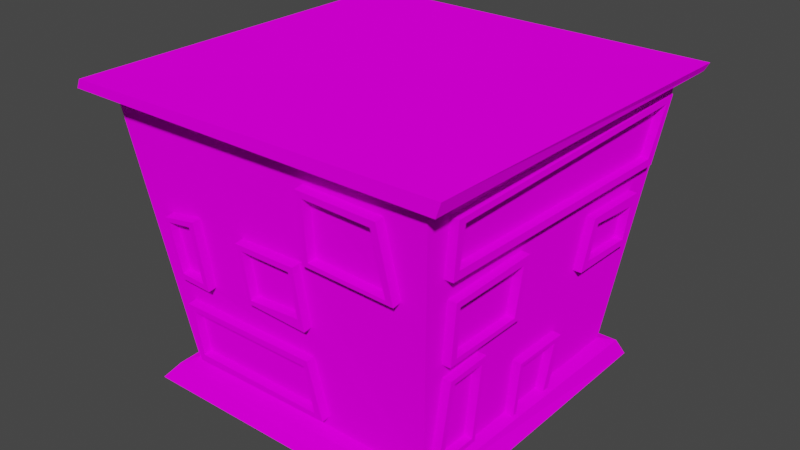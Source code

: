 # Source: Apartment.blend  (saved by Blender 2.82.7; exported with 4.5.12 LTS)
import bpy
from mathutils import Matrix  # noqa: F401  (used for matrix-valued properties, if any)

bpy.ops.wm.read_factory_settings(use_empty=True)
scene = bpy.context.scene
scene.name = 'Scene'

# ---- collections
col_collection = bpy.data.collections.new('Collection'); scene.collection.children.link(col_collection)

# ---- images (referenced by path relative to the original .blend; pixels are not part of the script)
import os
ASSET_DIR = os.environ.get("B2B_ASSET_DIR", "")  # directory of the original .blend (textures are referenced by path, not embedded)
HERE = os.path.dirname(os.path.abspath(__file__))  # packed textures are extracted next to this script under _unpacked/

def load_image(name, relpath, width, height, colorspace="sRGB"):
    """Load a texture the original file referenced (path relative to the .blend, or extracted next to this script)."""
    p = next((c for c in (os.path.join(HERE, relpath), os.path.join(ASSET_DIR, relpath)) if relpath and os.path.exists(c)), "")
    if p:
        img = bpy.data.images.load(p, check_existing=True)
        img.name = name
    else:  # same state as the original file: an image datablock whose file is absent (Cycles renders it pink)
        img = bpy.data.images.new(name, width, height)
        img.source = "FILE"
        img.filepath = "//" + (relpath or name)
    img.colorspace_settings.name = colorspace
    return img
img_atlas_png = load_image('Atlas.png', 'Atlas.png', 1024, 1024, 'sRGB')

# ---- materials (node trees are filled in below, after node groups)
mat_material = bpy.data.materials.new('Material')
mat_material.alpha_threshold = 0.0
mat_material.use_transparent_shadow = False
mat_material.line_color = (0.0, 0.0, 0.0, 1.0)

# ---- material node trees
mat_material.use_nodes = True; mat_material.node_tree.nodes.clear()
_N = mat_material.node_tree.nodes; _L = mat_material.node_tree.links
n0 = _N.new('ShaderNodeOutputMaterial'); n0.name = 'Material Output'; n0.location = (300, 300)
n1 = _N.new('ShaderNodeBsdfDiffuse'); n1.name = 'Diffuse BSDF'; n1.location = (10, 300)
n1.inputs[1].default_value = 0.4
n2 = _N.new('ShaderNodeTexImage'); n2.name = 'Image Texture'; n2.location = (-280, 275)
n2.image = img_atlas_png
n2.interpolation = 'Closest'
_L.new(n1.outputs[0], n0.inputs[0])
_L.new(n2.outputs[0], n1.inputs[0])
n0.is_active_output = True

# ---- world
world_world = bpy.data.worlds.new('World'); scene.world = world_world
world_world.use_nodes = True; world_world.node_tree.nodes.clear()
_N = world_world.node_tree.nodes; _L = world_world.node_tree.links
n0 = _N.new('ShaderNodeOutputWorld'); n0.name = 'World Output'; n0.location = (300, 300)
n1 = _N.new('ShaderNodeBackground'); n1.name = 'Background'; n1.location = (10, 300)
n1.inputs[0].default_value = (0.05088, 0.05088, 0.05088, 1.0)
_L.new(n1.outputs[0], n0.inputs[0])
n0.is_active_output = True
world_world.color = (0.05088, 0.05088, 0.05088)
world_world.use_sun_shadow = False
world_world.sun_shadow_jitter_overblur = 0.0

# ---- meshes
me_cube_006 = bpy.data.meshes.new('Cube.006')
me_cube_006.from_pydata([(1.899, 0.3613, 0.9912), (1.898, -0.2627, 1.008), (1.819, 1.719, 0.3066), (-1.81, 1.758, 0.2792), (-1.766, -1.716, 0.2528), (1.8, -1.757, 0.2882), (1.811, 0.3348, 0.2993), (1.808, -0.2151, 0.2963), (1.908, 0.4734, 1.053), (2.235, -2.292, 3.745), (1.906, -0.3255, 1.067), (1.812, 0.4354, 0.2998), (2.235, 2.241, 3.745), (1.808, -0.2782, 0.296), (-2.253, 2.113, 3.745), (-2.253, -2.129, 3.745), (2.006, 0.3608, 0.9777), (1.918, 0.3343, 0.2857), (2.005, -0.2633, 0.9944), (1.915, -0.2156, 0.2828), (1.915, -0.2787, 0.2825), (2.015, 0.4729, 1.04), (1.919, 0.4349, 0.2863), (2.012, -0.326, 1.053), (2.211, -1.946, 3.551), (2.124, -1.896, 2.857), (2.114, 1.852, 2.753), (2.217, 1.992, 3.598), (2.201, -1.834, 3.474), (2.137, -1.827, 2.961), (2.127, 1.747, 2.862), (2.206, 1.879, 3.508), (2.089, -1.788, 2.577), (1.987, -1.724, 1.77), (1.992, -0.5521, 1.771), (2.093, -0.5707, 2.595), (2.081, 0.7222, 2.485), (1.998, 0.6601, 1.804), (1.997, 1.616, 1.781), (2.078, 1.659, 2.457), (2.068, 0.8237, 2.382), (2.012, 0.7723, 1.914), (2.007, 1.549, 1.871), (2.06, 1.559, 2.31), (2.079, -1.714, 2.498), (1.997, -1.639, 1.846), (2.0, -0.6539, 1.837), (2.08, -0.656, 2.493), (1.963, -1.676, 1.572), (1.967, -1.088, 1.589), (1.816, -1.026, 0.383), (1.81, -1.668, 0.3623), (1.954, -1.593, 1.498), (1.822, -1.589, 0.4578), (1.824, -1.085, 0.4521), (1.956, -1.15, 1.502), (-0.449, -2.037, 2.469), (-0.4098, -1.944, 1.707), (0.4399, -1.958, 1.685), (0.4295, -2.073, 2.504), (-0.3705, -2.031, 2.401), (-0.3534, -1.954, 1.766), (0.3689, -1.977, 1.831), (0.352, -2.06, 2.423), (0.6455, -2.203, 3.49), (0.5948, -2.09, 2.6), (1.783, -2.106, 2.576), (1.691, -2.241, 3.497), (0.729, -2.194, 3.414), (0.6821, -2.099, 2.661), (1.689, -2.111, 2.628), (1.611, -2.225, 3.41), (-1.585, -1.839, 1.201), (0.3943, -1.893, 1.27), (0.4691, -1.766, 0.4378), (-1.571, -1.735, 0.3672), (-1.508, -1.831, 1.121), (-1.492, -1.751, 0.4798), (0.3578, -1.777, 0.5121), (0.328, -1.877, 1.166), (-1.665, -1.98, 2.364), (-1.608, -1.883, 1.561), (-1.117, -1.901, 1.562), (-1.155, -2.012, 2.473), (-1.613, -1.976, 2.317), (-1.554, -1.895, 1.642), (-1.197, -1.907, 1.639), (-1.242, -1.998, 2.383), (2.058, 2.21, 3.568), (1.98, 2.102, 2.859), (0.9123, 2.069, 2.839), (0.9182, 2.179, 3.58), (1.981, 2.196, 3.487), (1.932, 2.112, 2.931), (1.007, 2.082, 2.907), (1.016, 2.17, 3.502), (1.915, 2.054, 2.546), (1.839, 1.926, 1.696), (0.8779, 1.896, 1.679), (0.9392, 2.033, 2.593), (1.824, 2.033, 2.421), (1.756, 1.936, 1.781), (0.9786, 1.914, 1.781), (1.047, 2.019, 2.477), (1.769, 1.881, 1.407), (1.68, 1.737, 0.4431), (0.8835, 1.74, 0.3908), (0.7612, 1.858, 1.352), (1.7, 1.86, 1.272), (1.61, 1.747, 0.5164), (1.001, 1.748, 0.4619), (0.8539, 1.848, 1.276), (2.319, -1.946, 3.551), (2.232, -1.896, 2.857), (2.222, 1.852, 2.753), (2.325, 1.992, 3.598), (2.309, -1.834, 3.474), (2.245, -1.827, 2.961), (2.235, 1.747, 2.862), (2.314, 1.879, 3.508), (2.197, -1.788, 2.577), (2.095, -1.724, 1.77), (2.1, -0.5521, 1.771), (2.201, -0.5707, 2.595), (2.189, 0.7222, 2.485), (2.106, 0.6601, 1.804), (2.105, 1.616, 1.781), (2.186, 1.659, 2.457), (2.176, 0.8237, 2.382), (2.12, 0.7723, 1.914), (2.116, 1.549, 1.871), (2.168, 1.559, 2.31), (2.187, -1.714, 2.498), (2.105, -1.639, 1.846), (2.108, -0.6539, 1.837), (2.188, -0.656, 2.493), (2.071, -1.676, 1.572), (2.076, -1.088, 1.589), (1.924, -1.026, 0.383), (1.918, -1.668, 0.3623), (2.062, -1.593, 1.498), (1.93, -1.589, 0.4578), (1.932, -1.085, 0.4521), (2.064, -1.15, 1.502), (2.056, 2.324, 3.551), (1.977, 2.217, 2.842), (0.9099, 2.183, 2.822), (0.9158, 2.294, 3.564), (1.978, 2.31, 3.471), (1.93, 2.226, 2.915), (1.004, 2.196, 2.89), (1.014, 2.285, 3.485), (1.912, 2.169, 2.53), (1.837, 2.04, 1.68), (0.8755, 2.01, 1.662), (0.9368, 2.148, 2.576), (1.821, 2.147, 2.404), (1.754, 2.051, 1.765), (0.9762, 2.028, 1.764), (1.044, 2.134, 2.46), (1.767, 1.995, 1.391), (1.678, 1.852, 0.4265), (0.8811, 1.855, 0.3742), (0.7588, 1.972, 1.335), (1.698, 1.974, 1.255), (1.607, 1.861, 0.4998), (0.9983, 1.862, 0.4454), (0.8515, 1.962, 1.26), (-0.4518, -2.146, 2.454), (-0.4125, -2.053, 1.692), (0.4372, -2.066, 1.671), (0.4268, -2.182, 2.489), (-0.3732, -2.14, 2.386), (-0.3562, -2.062, 1.752), (0.3661, -2.086, 1.816), (0.3492, -2.169, 2.409), (0.6428, -2.311, 3.475), (0.5921, -2.199, 2.586), (1.78, -2.215, 2.562), (1.688, -2.35, 3.482), (0.7263, -2.303, 3.399), (0.6793, -2.208, 2.646), (1.687, -2.22, 2.613), (1.608, -2.334, 3.395), (-1.587, -1.948, 1.186), (0.3915, -2.002, 1.255), (0.4663, -1.875, 0.4234), (-1.574, -1.844, 0.3528), (-1.51, -1.94, 1.107), (-1.494, -1.86, 0.4654), (0.355, -1.886, 0.4977), (0.3252, -1.986, 1.152), (-1.668, -2.089, 2.349), (-1.611, -1.992, 1.547), (-1.12, -2.01, 1.547), (-1.157, -2.121, 2.458), (-1.616, -2.085, 2.303), (-1.556, -2.004, 1.628), (-1.2, -2.016, 1.624), (-1.245, -2.106, 2.368), (-2.222, 1.827, 3.522), (-2.123, 1.78, 2.746), (-2.111, -0.5364, 2.727), (-2.229, -0.4336, 3.568), (-2.211, 1.735, 3.433), (-2.135, 1.713, 2.84), (-2.127, -0.3094, 2.834), (-2.211, -0.341, 3.442), (-2.09, 1.711, 2.488), (-1.823, 1.583, 0.3889), (-1.814, 1.224, 0.3579), (-2.095, 1.238, 2.541), (-2.082, 1.638, 2.429), (-1.832, 1.521, 0.4684), (-1.826, 1.302, 0.4452), (-2.084, 1.331, 2.456), (-2.091, -0.7025, 2.525), (-1.995, -0.7088, 1.797), (-1.975, -1.703, 1.74), (-2.092, -1.683, 2.566), (-2.078, -0.7998, 2.429), (-2.004, -0.8064, 1.873), (-1.988, -1.627, 1.828), (-2.075, -1.601, 2.439), (-1.915, -1.522, 1.299), (-1.788, -1.614, 0.4063), (-1.792, -0.7009, 0.3602), (-1.914, -0.6395, 1.274), (-1.903, -0.705, 1.193), (-1.805, -0.778, 0.46), (-1.801, -1.519, 0.4845), (-1.9, -1.441, 1.183), (-2.319, 1.827, 3.509), (-2.219, 1.78, 2.733), (-2.208, -0.537, 2.714), (-2.325, -0.4342, 3.555), (-2.307, 1.735, 3.42), (-2.231, 1.712, 2.827), (-2.223, -0.31, 2.821), (-2.308, -0.3416, 3.429), (-2.186, 1.711, 2.475), (-1.92, 1.582, 0.3759), (-1.911, 1.224, 0.345), (-2.191, 1.237, 2.528), (-2.178, 1.638, 2.416), (-1.929, 1.521, 0.4555), (-1.923, 1.301, 0.4323), (-2.181, 1.33, 2.443), (-2.188, -0.7031, 2.512), (-2.092, -0.7094, 1.784), (-2.072, -1.703, 1.727), (-2.189, -1.684, 2.553), (-2.174, -0.8004, 2.416), (-2.1, -0.807, 1.86), (-2.085, -1.628, 1.815), (-2.171, -1.602, 2.426), (-2.012, -1.523, 1.286), (-1.885, -1.615, 0.3934), (-1.888, -0.7015, 0.3472), (-2.011, -0.6401, 1.261), (-2.0, -0.7056, 1.18), (-1.901, -0.7786, 0.447), (-1.897, -1.52, 0.4716), (-1.997, -1.442, 1.17)], [], [(4, 72, 73, 74, 5, 58, 82, 81, 80, 15), (4, 15, 202, 201, 200, 14, 208, 211, 216, 219, 218), (2, 12, 27, 26, 39, 38, 37, 34), (2, 104, 107, 3, 98, 97, 96, 12), (22, 21, 23, 20, 19, 18, 16, 17), (0, 6, 17, 16), (6, 0, 1, 7), (8, 10, 23, 21), (13, 7, 19, 20), (7, 1, 18, 19), (10, 13, 20, 23), (11, 8, 21, 22), (6, 11, 22, 17), (1, 0, 16, 18), (112, 113, 114, 115, 119, 118, 117, 116), (9, 24, 27, 12), (28, 31, 119, 116), (28, 29, 30, 31), (31, 30, 118, 119), (39, 36, 124, 127), (33, 32, 9, 5, 48, 49, 50, 13, 10, 8, 11, 2, 34), (34, 37, 36, 39, 26, 25, 24, 9, 32, 35), (30, 29, 117, 118), (38, 39, 127, 126), (42, 43, 40, 41), (46, 47, 44, 45), (44, 47, 135, 132), (13, 50, 51, 48, 5), (29, 28, 116, 117), (37, 38, 126, 125), (55, 52, 53, 54), (15, 56, 65, 64, 67, 66, 9), (72, 75, 187, 184), (56, 57, 169, 168), (61, 62, 63, 60), (9, 66, 65, 56, 59, 58, 5), (65, 66, 178, 177), (70, 71, 68, 69), (75, 74, 186, 187), (5, 74, 75, 72, 4), (83, 80, 192, 195), (64, 65, 177, 176), (79, 76, 77, 78), (15, 80, 83, 82, 58, 57, 56), (74, 73, 185, 186), (82, 83, 195, 194), (85, 86, 87, 84), (12, 88, 91, 90, 14), (99, 96, 152, 155), (88, 89, 145, 144), (93, 94, 95, 92), (12, 96, 99, 98, 3, 14, 90, 89, 88), (94, 93, 149, 150), (98, 99, 155, 154), (101, 102, 103, 100), (3, 107, 106, 105, 104, 2), (100, 103, 159, 156), (93, 92, 148, 149), (108, 109, 110, 111), (116, 119, 115, 112), (122, 123, 120, 132, 135, 134), (124, 125, 129, 128, 131, 127), (127, 131, 130, 129, 125, 126), (133, 132, 120, 121, 122, 134), (139, 138, 142, 141, 140, 136), (136, 140, 143, 142, 138, 137), (49, 48, 136, 137), (50, 49, 137, 138), (41, 40, 128, 129), (51, 50, 138, 139), (42, 41, 129, 130), (32, 33, 121, 120), (48, 51, 139, 136), (43, 42, 130, 131), (33, 34, 122, 121), (24, 25, 113, 112), (40, 43, 131, 128), (34, 35, 123, 122), (25, 26, 114, 113), (35, 32, 120, 123), (53, 52, 140, 141), (26, 27, 115, 114), (54, 53, 141, 142), (27, 24, 112, 115), (45, 44, 132, 133), (55, 54, 142, 143), (46, 45, 133, 134), (36, 37, 125, 124), (52, 55, 143, 140), (47, 46, 134, 135), (147, 144, 148, 151, 150, 146), (146, 150, 149, 148, 144, 145), (155, 152, 156, 159, 158, 154), (154, 158, 157, 156, 152, 153), (161, 162, 163, 167, 166, 165, 164, 160), (160, 164, 167, 163), (109, 108, 164, 165), (95, 94, 150, 151), (89, 90, 146, 145), (110, 109, 165, 166), (92, 95, 151, 148), (104, 105, 161, 160), (90, 91, 147, 146), (111, 110, 166, 167), (105, 106, 162, 161), (91, 88, 144, 147), (101, 100, 156, 157), (108, 111, 167, 164), (106, 107, 163, 162), (102, 101, 157, 158), (96, 97, 153, 152), (107, 104, 160, 163), (103, 102, 158, 159), (97, 98, 154, 153), (171, 168, 172, 175, 174, 170), (170, 174, 173, 172, 168, 169), (178, 179, 176, 177, 181, 180, 183, 182), (182, 181, 177, 178), (187, 186, 190, 189, 188, 184), (184, 188, 191, 190, 186, 185), (195, 192, 196, 199, 198, 194), (194, 198, 197, 196, 192, 193), (66, 67, 179, 178), (57, 58, 170, 169), (67, 64, 176, 179), (85, 84, 196, 197), (58, 59, 171, 170), (86, 85, 197, 198), (59, 56, 168, 171), (77, 76, 188, 189), (87, 86, 198, 199), (78, 77, 189, 190), (69, 68, 180, 181), (84, 87, 199, 196), (79, 78, 190, 191), (70, 69, 181, 182), (61, 60, 172, 173), (76, 79, 191, 188), (71, 70, 182, 183), (62, 61, 173, 174), (68, 71, 183, 180), (63, 62, 174, 175), (60, 63, 175, 172), (80, 81, 193, 192), (81, 82, 194, 193), (73, 72, 184, 185), (235, 232, 236, 239), (14, 200, 203, 202, 15), (225, 224, 256, 257), (207, 204, 205, 206), (204, 207, 239, 236), (207, 206, 238, 239), (209, 208, 14, 3, 4, 210), (214, 215, 212, 213), (212, 215, 247, 244), (206, 205, 237, 238), (217, 216, 211, 210, 227, 224, 225, 4, 218), (222, 223, 220, 221), (215, 214, 246, 247), (4, 225, 226, 227, 210), (220, 223, 255, 252), (205, 204, 236, 237), (231, 228, 229, 230), (238, 237, 236, 232, 233, 234, 235, 239), (242, 243, 240, 244, 247, 246), (245, 244, 240, 241, 242, 246), (250, 251, 248, 252, 255, 254), (253, 252, 248, 249, 250, 254), (258, 257, 262, 261, 260, 259), (259, 260, 263, 262, 257, 256), (226, 225, 257, 258), (216, 217, 249, 248), (227, 226, 258, 259), (217, 218, 250, 249), (208, 209, 241, 240), (224, 227, 259, 256), (218, 219, 251, 250), (209, 210, 242, 241), (200, 201, 233, 232), (219, 216, 248, 251), (210, 211, 243, 242), (201, 202, 234, 233), (211, 208, 240, 243), (229, 228, 260, 261), (202, 203, 235, 234), (230, 229, 261, 262), (203, 200, 232, 235), (221, 220, 252, 253), (231, 230, 262, 263), (222, 221, 253, 254), (213, 212, 244, 245), (228, 231, 263, 260), (223, 222, 254, 255), (214, 213, 245, 246)])
_uv = me_cube_006.uv_layers.new(name='UVMap')
_uv.uv.foreach_set('vector', [0.1261, 0.1208, 0.1305, 0.1199, 0.1308, 0.1108, 0.127, 0.1104, 0.1263, 0.1043, 0.1328, 0.1105, 0.1322, 0.1177, 0.1322, 0.12, 0.1359, 0.1203, 0.1423, 0.123, 0.1261, 0.1249, 0.1423, 0.123, 0.1376, 0.1303, 0.1377, 0.141, 0.1413, 0.1413, 0.1423, 0.1426, 0.1365, 0.1407, 0.1367, 0.1385, 0.1367, 0.1296, 0.1369, 0.125, 0.133, 0.1249, 0.08453, 0.1046, 0.1005, 0.1022, 0.09982, 0.1034, 0.09589, 0.104, 0.09452, 0.1049, 0.09138, 0.1051, 0.09148, 0.1095, 0.09133, 0.1151, 0.1299, 0.09831, 0.135, 0.09809, 0.1347, 0.09343, 0.1298, 0.08154, 0.1363, 0.09397, 0.1363, 0.09842, 0.1403, 0.09877, 0.1459, 0.1003, 0.6055, 0.3822, 0.609, 0.3821, 0.609, 0.3858, 0.6054, 0.3855, 0.6054, 0.3852, 0.6087, 0.3855, 0.6087, 0.3826, 0.6055, 0.3827, 0.6475, 0.3263, 0.6475, 0.3295, 0.647, 0.3295, 0.647, 0.3263, 0.3717, 0.09673, 0.3717, 0.09995, 0.3688, 0.09995, 0.3691, 0.09665, 0.6481, 0.3592, 0.6481, 0.3629, 0.6476, 0.3629, 0.6476, 0.3592, 0.6051, 0.3545, 0.6054, 0.3545, 0.6054, 0.355, 0.6051, 0.355, 0.5891, 0.3873, 0.5891, 0.384, 0.5896, 0.384, 0.5896, 0.3873, 0.6477, 0.3332, 0.6477, 0.3296, 0.6482, 0.3296, 0.6482, 0.3332, 0.6483, 0.3676, 0.6483, 0.3711, 0.6478, 0.3711, 0.6478, 0.3676, 0.6054, 0.3545, 0.6049, 0.3545, 0.6049, 0.354, 0.6054, 0.354, 0.6466, 0.3647, 0.6466, 0.3676, 0.6461, 0.3676, 0.6461, 0.3647, 0.6027, 0.3628, 0.5995, 0.3626, 0.5988, 0.3453, 0.6027, 0.3446, 0.6023, 0.3451, 0.5993, 0.3458, 0.6, 0.3623, 0.6024, 0.3623, 0.1005, 0.1232, 0.0996, 0.1216, 0.09982, 0.1034, 0.1005, 0.1022, 0.5978, 0.3827, 0.5978, 0.3656, 0.5983, 0.3656, 0.5983, 0.3827, 0.6067, 0.1216, 0.6043, 0.1216, 0.6037, 0.1051, 0.6067, 0.1044, 0.5998, 0.3847, 0.5998, 0.3877, 0.5993, 0.3876, 0.5993, 0.3846, 0.6471, 0.3489, 0.6471, 0.3446, 0.6476, 0.3446, 0.6476, 0.3489, 0.09133, 0.1205, 0.09507, 0.1208, 0.1005, 0.1232, 0.08444, 0.1207, 0.09041, 0.1203, 0.09049, 0.1176, 0.08488, 0.1173, 0.08448, 0.1139, 0.08806, 0.1141, 0.088, 0.1104, 0.0845, 0.1106, 0.08453, 0.1046, 0.09133, 0.1151, 0.09133, 0.1151, 0.09148, 0.1095, 0.09465, 0.1092, 0.09452, 0.1049, 0.09589, 0.104, 0.09638, 0.1213, 0.0996, 0.1216, 0.1005, 0.1232, 0.09507, 0.1208, 0.09516, 0.1152, 0.6442, 0.3427, 0.6442, 0.3261, 0.6447, 0.3261, 0.6447, 0.3427, 0.5901, 0.3872, 0.5901, 0.384, 0.5906, 0.384, 0.5906, 0.3871, 0.6286, 0.1273, 0.6266, 0.1272, 0.6264, 0.1238, 0.6286, 0.1237, 0.6487, 0.1092, 0.6517, 0.1093, 0.6517, 0.1142, 0.6487, 0.1138, 0.647, 0.3219, 0.647, 0.3268, 0.6465, 0.3268, 0.6465, 0.3219, 0.1509, 0.104, 0.1513, 0.1075, 0.1512, 0.1104, 0.1568, 0.1105, 0.1509, 0.1109, 0.6477, 0.3446, 0.6477, 0.3422, 0.6481, 0.3421, 0.6481, 0.3445, 0.6475, 0.3219, 0.6475, 0.3263, 0.647, 0.3263, 0.647, 0.3219, 0.6079, 0.09635, 0.61, 0.09637, 0.61, 0.1012, 0.6076, 0.1012, 0.1423, 0.123, 0.1364, 0.1146, 0.137, 0.1098, 0.1411, 0.1096, 0.1412, 0.1047, 0.1369, 0.1043, 0.1423, 0.1022, 0.6477, 0.3296, 0.6477, 0.3335, 0.6471, 0.3335, 0.6471, 0.3296, 0.6481, 0.3815, 0.6481, 0.3851, 0.6476, 0.3851, 0.6476, 0.3815, 0.6206, 0.1271, 0.6208, 0.1237, 0.6235, 0.1237, 0.6235, 0.1271, 0.1423, 0.1022, 0.1369, 0.1043, 0.137, 0.1098, 0.1364, 0.1146, 0.1366, 0.1106, 0.1328, 0.1105, 0.1263, 0.1043, 0.6466, 0.3592, 0.6466, 0.3647, 0.6461, 0.3647, 0.6461, 0.3592, 0.6074, 0.1262, 0.6037, 0.1258, 0.6039, 0.1217, 0.6074, 0.1216, 0.6054, 0.3446, 0.6054, 0.354, 0.6049, 0.354, 0.6049, 0.3446, 0.1263, 0.1043, 0.127, 0.1104, 0.1266, 0.1199, 0.1305, 0.1199, 0.1261, 0.1208, 0.6254, 0.385, 0.6254, 0.3874, 0.6249, 0.3873, 0.6249, 0.385, 0.6412, 0.3868, 0.6412, 0.3826, 0.6417, 0.3826, 0.6417, 0.3868, 0.5985, 0.1072, 0.5985, 0.1157, 0.5955, 0.1157, 0.5955, 0.1072, 0.1423, 0.123, 0.1359, 0.1203, 0.1364, 0.1179, 0.1322, 0.1177, 0.1328, 0.1105, 0.1329, 0.1145, 0.1364, 0.1146, 0.6477, 0.3341, 0.6477, 0.338, 0.6471, 0.338, 0.6471, 0.3341, 0.6476, 0.3815, 0.6476, 0.3858, 0.6471, 0.3857, 0.6471, 0.3815, 0.6497, 0.06787, 0.6513, 0.06776, 0.6513, 0.07122, 0.6496, 0.07101, 0.1459, 0.1003, 0.145, 0.09945, 0.1451, 0.09418, 0.1417, 0.09414, 0.1459, 0.07952, 0.6466, 0.3341, 0.6466, 0.3296, 0.6471, 0.3296, 0.6471, 0.3341, 0.5917, 0.3839, 0.5917, 0.3872, 0.5912, 0.3872, 0.5912, 0.3839, 0.6488, 0.123, 0.6487, 0.1187, 0.6514, 0.1187, 0.6514, 0.1231, 0.1459, 0.1003, 0.1403, 0.09877, 0.1405, 0.09426, 0.1363, 0.09397, 0.1298, 0.08154, 0.1459, 0.07952, 0.1417, 0.09414, 0.1417, 0.09908, 0.145, 0.09945, 0.6476, 0.3771, 0.6476, 0.3813, 0.647, 0.3813, 0.647, 0.3771, 0.6468, 0.3719, 0.6468, 0.3676, 0.6473, 0.3676, 0.6473, 0.3719, 0.6176, 0.1273, 0.6173, 0.1237, 0.6206, 0.1238, 0.6206, 0.1274, 0.1298, 0.08154, 0.1347, 0.09343, 0.1303, 0.09399, 0.1305, 0.09767, 0.135, 0.09809, 0.1299, 0.09831, 0.5927, 0.387, 0.5927, 0.3834, 0.5932, 0.3834, 0.5932, 0.387, 0.6019, 0.3846, 0.6019, 0.3872, 0.6013, 0.3872, 0.6013, 0.3846, 0.6023, 0.1268, 0.5988, 0.1264, 0.5985, 0.1236, 0.6023, 0.1229, 0.6024, 0.3623, 0.6023, 0.3451, 0.6027, 0.3446, 0.6027, 0.3628, 0.5936, 0.371, 0.5974, 0.3711, 0.5974, 0.3767, 0.597, 0.3764, 0.5969, 0.3715, 0.5939, 0.3715, 0.6469, 0.3769, 0.6437, 0.3771, 0.6443, 0.3766, 0.6464, 0.3764, 0.6462, 0.373, 0.6469, 0.3725, 0.6469, 0.3725, 0.6462, 0.373, 0.6442, 0.373, 0.6443, 0.3766, 0.6437, 0.3771, 0.6438, 0.3726, 0.594, 0.3761, 0.597, 0.3764, 0.5974, 0.3767, 0.5937, 0.3765, 0.5936, 0.371, 0.5939, 0.3715, 0.6054, 0.3856, 0.6024, 0.3856, 0.6027, 0.3853, 0.605, 0.3852, 0.6049, 0.3803, 0.6052, 0.38, 0.6052, 0.38, 0.6049, 0.3803, 0.6028, 0.3804, 0.6027, 0.3853, 0.6024, 0.3856, 0.6025, 0.38, 0.6019, 0.3873, 0.6019, 0.3846, 0.6024, 0.3846, 0.6024, 0.3873, 0.6456, 0.3438, 0.6456, 0.3382, 0.6461, 0.3381, 0.6461, 0.3437, 0.6023, 0.3799, 0.6023, 0.3777, 0.6028, 0.3777, 0.6028, 0.3799, 0.6008, 0.3876, 0.6008, 0.3846, 0.6013, 0.3846, 0.6013, 0.3876, 0.6476, 0.353, 0.6476, 0.3494, 0.6481, 0.3494, 0.6481, 0.353, 0.6475, 0.3257, 0.6475, 0.3219, 0.648, 0.322, 0.648, 0.3257, 0.6434, 0.3779, 0.6434, 0.3835, 0.6429, 0.3834, 0.6429, 0.3778, 0.6028, 0.3797, 0.6028, 0.3777, 0.6033, 0.3777, 0.6033, 0.3798, 0.6466, 0.3446, 0.6466, 0.35, 0.6461, 0.35, 0.6461, 0.3446, 0.6466, 0.3346, 0.6466, 0.3379, 0.6461, 0.3378, 0.6461, 0.3346, 0.5877, 0.384, 0.5877, 0.3874, 0.5872, 0.3874, 0.5872, 0.384, 0.6466, 0.35, 0.6466, 0.3538, 0.6461, 0.3539, 0.6461, 0.3501, 0.6242, 0.3636, 0.6242, 0.381, 0.6237, 0.3809, 0.6237, 0.3636, 0.6447, 0.3438, 0.6447, 0.3382, 0.6452, 0.3382, 0.6452, 0.3438, 0.6471, 0.3592, 0.6471, 0.3641, 0.6466, 0.3641, 0.6466, 0.3593, 0.6471, 0.3675, 0.6471, 0.3636, 0.6476, 0.3635, 0.6476, 0.3675, 0.6258, 0.3873, 0.6258, 0.385, 0.6263, 0.385, 0.6263, 0.3873, 0.6237, 0.3636, 0.6237, 0.3818, 0.6232, 0.3818, 0.6232, 0.3636, 0.6048, 0.3627, 0.6048, 0.3597, 0.6053, 0.3596, 0.6053, 0.3626, 0.6461, 0.3345, 0.6461, 0.3296, 0.6466, 0.3297, 0.6466, 0.3346, 0.6469, 0.3771, 0.6469, 0.3725, 0.6474, 0.3725, 0.6474, 0.3771, 0.5911, 0.384, 0.5911, 0.3872, 0.5906, 0.3871, 0.5906, 0.384, 0.6033, 0.3797, 0.6033, 0.3777, 0.6038, 0.3777, 0.6038, 0.3797, 0.6043, 0.3627, 0.6043, 0.3596, 0.6048, 0.3597, 0.6048, 0.3627, 0.6018, 0.3777, 0.6018, 0.3724, 0.6022, 0.3728, 0.6022, 0.3772, 0.6049, 0.3772, 0.6053, 0.3777, 0.6053, 0.3777, 0.6049, 0.3772, 0.6048, 0.373, 0.6022, 0.3728, 0.6018, 0.3724, 0.6051, 0.3727, 0.5978, 0.3768, 0.5978, 0.3813, 0.5972, 0.3809, 0.5973, 0.3773, 0.5941, 0.3771, 0.5936, 0.3767, 0.5936, 0.3767, 0.5941, 0.3771, 0.5942, 0.3807, 0.5972, 0.3809, 0.5978, 0.3813, 0.5939, 0.3811, 0.5867, 0.379, 0.5867, 0.3753, 0.5911, 0.375, 0.5908, 0.3754, 0.587, 0.3759, 0.5871, 0.3787, 0.5905, 0.3793, 0.5911, 0.3797, 0.5911, 0.3797, 0.5905, 0.3793, 0.5908, 0.3754, 0.5911, 0.375, 0.6429, 0.387, 0.6429, 0.3835, 0.6434, 0.3835, 0.6434, 0.387, 0.6464, 0.3296, 0.6464, 0.3268, 0.6469, 0.3268, 0.6469, 0.3296, 0.6466, 0.3381, 0.6466, 0.343, 0.6461, 0.343, 0.6461, 0.3381, 0.5998, 0.3874, 0.5998, 0.3846, 0.6003, 0.3846, 0.6003, 0.3875, 0.647, 0.3771, 0.647, 0.3815, 0.6465, 0.3815, 0.6465, 0.3771, 0.6466, 0.3861, 0.6466, 0.3815, 0.6471, 0.3815, 0.6471, 0.3861, 0.6481, 0.3635, 0.6481, 0.367, 0.6476, 0.367, 0.6476, 0.3635, 0.5978, 0.3865, 0.5978, 0.3827, 0.5983, 0.3827, 0.5983, 0.3865, 0.6471, 0.3418, 0.6471, 0.3381, 0.6477, 0.3381, 0.6477, 0.3418, 0.6466, 0.354, 0.6466, 0.3592, 0.6461, 0.3592, 0.6461, 0.354, 0.6027, 0.3626, 0.6027, 0.3596, 0.6033, 0.3596, 0.6033, 0.3626, 0.6466, 0.338, 0.6466, 0.3341, 0.6471, 0.3341, 0.6471, 0.338, 0.6471, 0.3495, 0.6471, 0.3539, 0.6466, 0.3539, 0.6466, 0.3494, 0.5922, 0.387, 0.5922, 0.3834, 0.5927, 0.3834, 0.5927, 0.387, 0.6412, 0.3826, 0.6412, 0.3866, 0.6406, 0.3866, 0.6406, 0.3826, 0.6237, 0.3856, 0.6237, 0.381, 0.6242, 0.381, 0.6242, 0.3856, 0.5867, 0.3872, 0.5867, 0.384, 0.5872, 0.384, 0.5872, 0.3872, 0.6472, 0.354, 0.6472, 0.3584, 0.6466, 0.3584, 0.6466, 0.354, 0.5827, 0.3851, 0.5829, 0.381, 0.5832, 0.3813, 0.5831, 0.3847, 0.5859, 0.3847, 0.5865, 0.3851, 0.5865, 0.3851, 0.5859, 0.3847, 0.5861, 0.3814, 0.5832, 0.3813, 0.5829, 0.381, 0.5864, 0.3811, 0.5978, 0.371, 0.5936, 0.3705, 0.5937, 0.3657, 0.5978, 0.3656, 0.5976, 0.366, 0.5941, 0.3661, 0.594, 0.3702, 0.5976, 0.3706, 0.5976, 0.3706, 0.5976, 0.366, 0.5978, 0.3656, 0.5978, 0.371, 0.5905, 0.3656, 0.5905, 0.375, 0.5902, 0.3745, 0.59, 0.3659, 0.587, 0.366, 0.5867, 0.3656, 0.5867, 0.3656, 0.587, 0.366, 0.5871, 0.3745, 0.5902, 0.3745, 0.5905, 0.375, 0.5867, 0.3748, 0.6465, 0.3261, 0.6442, 0.3257, 0.6444, 0.3255, 0.6461, 0.3257, 0.6462, 0.3223, 0.6465, 0.3219, 0.6465, 0.3219, 0.6462, 0.3223, 0.6445, 0.3224, 0.6444, 0.3255, 0.6442, 0.3257, 0.6443, 0.322, 0.6476, 0.3592, 0.6476, 0.3635, 0.6471, 0.3635, 0.6471, 0.3592, 0.6476, 0.3494, 0.6476, 0.3534, 0.6471, 0.3534, 0.6471, 0.3494, 0.6466, 0.3494, 0.6466, 0.3446, 0.6471, 0.3446, 0.6471, 0.3494, 0.6033, 0.3627, 0.6033, 0.3596, 0.6038, 0.3596, 0.6038, 0.3627, 0.6477, 0.354, 0.6477, 0.3578, 0.6472, 0.3578, 0.6472, 0.354, 0.6286, 0.3443, 0.6286, 0.3427, 0.6291, 0.3427, 0.6291, 0.3443, 0.6428, 0.3826, 0.6428, 0.3867, 0.6423, 0.3867, 0.6423, 0.3826, 0.5993, 0.3846, 0.5993, 0.3876, 0.5988, 0.3876, 0.5988, 0.3846, 0.6482, 0.354, 0.6482, 0.3574, 0.6477, 0.3574, 0.6477, 0.354, 0.6452, 0.3296, 0.6452, 0.3381, 0.6447, 0.3382, 0.6447, 0.3296, 0.6477, 0.3376, 0.6477, 0.3341, 0.6482, 0.3341, 0.6482, 0.3376, 0.6281, 0.3444, 0.6281, 0.3427, 0.6286, 0.3427, 0.6286, 0.3444, 0.6038, 0.3627, 0.6038, 0.3596, 0.6043, 0.3596, 0.6043, 0.3627, 0.6466, 0.3427, 0.6466, 0.3381, 0.6471, 0.3381, 0.6471, 0.3427, 0.6008, 0.3846, 0.6008, 0.3876, 0.6003, 0.3876, 0.6003, 0.3846, 0.6456, 0.3381, 0.6456, 0.3296, 0.6461, 0.3296, 0.6461, 0.3381, 0.6475, 0.3294, 0.6475, 0.3257, 0.6481, 0.3257, 0.6481, 0.3294, 0.5877, 0.3873, 0.5877, 0.384, 0.5882, 0.384, 0.5882, 0.3873, 0.6423, 0.3826, 0.6423, 0.3867, 0.6418, 0.3867, 0.6418, 0.3826, 0.6471, 0.3446, 0.6471, 0.3418, 0.6477, 0.3418, 0.6477, 0.3446, 0.5882, 0.3873, 0.5882, 0.384, 0.5887, 0.384, 0.5887, 0.3873, 0.6479, 0.3725, 0.6479, 0.3762, 0.6474, 0.3763, 0.6474, 0.3725, 0.6023, 0.3777, 0.6023, 0.3799, 0.6018, 0.3799, 0.6018, 0.3777, 0.6046, 0.372, 0.6046, 0.3628, 0.6051, 0.3628, 0.6051, 0.372, 0.5867, 0.3659, 0.5867, 0.3764, 0.5862, 0.376, 0.5861, 0.3664, 0.1423, 0.1426, 0.1413, 0.1413, 0.1415, 0.1308, 0.1376, 0.1303, 0.1423, 0.123, 0.648, 0.3771, 0.648, 0.3812, 0.6476, 0.3812, 0.6476, 0.3771, 0.6095, 0.1044, 0.6095, 0.114, 0.6068, 0.1139, 0.6067, 0.1046, 0.6452, 0.3392, 0.6452, 0.3296, 0.6456, 0.3296, 0.6456, 0.3392, 0.6486, 0.3815, 0.6486, 0.3844, 0.6481, 0.3844, 0.6481, 0.3815, 0.1268, 0.1401, 0.1365, 0.1407, 0.1423, 0.1426, 0.1262, 0.1409, 0.1261, 0.1249, 0.1266, 0.1385, 0.5985, 0.1157, 0.5985, 0.1251, 0.5971, 0.125, 0.5975, 0.1158, 0.63, 0.3427, 0.63, 0.3441, 0.6296, 0.3441, 0.6296, 0.3427, 0.6457, 0.3633, 0.6457, 0.354, 0.6461, 0.354, 0.6461, 0.3633, 0.1333, 0.1295, 0.1367, 0.1296, 0.1367, 0.1385, 0.1266, 0.1385, 0.1309, 0.1299, 0.131, 0.1258, 0.1268, 0.1254, 0.1261, 0.1249, 0.133, 0.1249, 0.6487, 0.1231, 0.6515, 0.1232, 0.6515, 0.1269, 0.6489, 0.1269, 0.6457, 0.354, 0.6457, 0.3446, 0.6461, 0.3446, 0.6461, 0.354, 0.1261, 0.1249, 0.1268, 0.1254, 0.1266, 0.1296, 0.1309, 0.1299, 0.1266, 0.1385, 0.5891, 0.384, 0.5891, 0.3877, 0.5887, 0.3877, 0.5887, 0.384, 0.6244, 0.3877, 0.6244, 0.385, 0.6249, 0.385, 0.6249, 0.3877, 0.6141, 0.1271, 0.6139, 0.1237, 0.6173, 0.1239, 0.6173, 0.1274, 0.5833, 0.3666, 0.5835, 0.3759, 0.5862, 0.376, 0.5867, 0.3764, 0.5831, 0.3763, 0.5827, 0.3656, 0.5867, 0.3659, 0.5861, 0.3664, 0.6049, 0.3446, 0.6049, 0.3547, 0.6027, 0.3545, 0.6031, 0.3542, 0.6045, 0.3543, 0.6046, 0.345, 0.6035, 0.3451, 0.6031, 0.3542, 0.6027, 0.3545, 0.6033, 0.3448, 0.6049, 0.3446, 0.6046, 0.345, 0.5866, 0.381, 0.5827, 0.381, 0.5828, 0.3765, 0.5833, 0.3769, 0.5833, 0.3806, 0.5862, 0.3806, 0.5859, 0.3769, 0.5833, 0.3769, 0.5828, 0.3765, 0.5862, 0.3764, 0.5866, 0.381, 0.5862, 0.3806, 0.5909, 0.3839, 0.5867, 0.384, 0.5871, 0.3836, 0.5905, 0.3835, 0.5906, 0.3801, 0.5909, 0.3797, 0.5909, 0.3797, 0.5906, 0.3801, 0.5872, 0.3803, 0.5871, 0.3836, 0.5867, 0.384, 0.5868, 0.3798, 0.6457, 0.3675, 0.6457, 0.3633, 0.6461, 0.3633, 0.6461, 0.3675, 0.648, 0.3253, 0.648, 0.3219, 0.6485, 0.3219, 0.6485, 0.3253, 0.6478, 0.3676, 0.6478, 0.3719, 0.6473, 0.3719, 0.6473, 0.3676, 0.6452, 0.3438, 0.6452, 0.3392, 0.6456, 0.3392, 0.6456, 0.3438, 0.5913, 0.3839, 0.5913, 0.3741, 0.5917, 0.3741, 0.5917, 0.3839, 0.648, 0.3446, 0.648, 0.3487, 0.6476, 0.3487, 0.6476, 0.3446, 0.6479, 0.3764, 0.6479, 0.3725, 0.6484, 0.3725, 0.6484, 0.3764, 0.6291, 0.3443, 0.6291, 0.3427, 0.6296, 0.3427, 0.6296, 0.3443, 0.5896, 0.3876, 0.5896, 0.384, 0.5901, 0.384, 0.5901, 0.3876, 0.5978, 0.3813, 0.5978, 0.3858, 0.5974, 0.3858, 0.5974, 0.3813, 0.5917, 0.3843, 0.5917, 0.3741, 0.5922, 0.3741, 0.5922, 0.3843, 0.5983, 0.3763, 0.5983, 0.3656, 0.5988, 0.3656, 0.5988, 0.3763, 0.6042, 0.3777, 0.6042, 0.3799, 0.6038, 0.3799, 0.6038, 0.3777, 0.5922, 0.3843, 0.5922, 0.3877, 0.5917, 0.3877, 0.5917, 0.3843, 0.6477, 0.342, 0.6477, 0.3381, 0.6481, 0.3381, 0.6481, 0.342, 0.6466, 0.3676, 0.6466, 0.3641, 0.647, 0.3641, 0.647, 0.3676, 0.6429, 0.3778, 0.6429, 0.3674, 0.6433, 0.3674, 0.6433, 0.3778, 0.6258, 0.385, 0.6258, 0.3876, 0.6254, 0.3876, 0.6254, 0.385, 0.6481, 0.329, 0.6481, 0.3257, 0.6485, 0.3257, 0.6485, 0.329, 0.6485, 0.3771, 0.6485, 0.3809, 0.648, 0.3809, 0.648, 0.3771, 0.5983, 0.3854, 0.5983, 0.3763, 0.5988, 0.3763, 0.5988, 0.3854, 0.6485, 0.3446, 0.6485, 0.348, 0.648, 0.348, 0.648, 0.3446, 0.6481, 0.3621, 0.6481, 0.3592, 0.6485, 0.3592, 0.6485, 0.3621, 0.63, 0.3437, 0.63, 0.3427, 0.6304, 0.3427, 0.6304, 0.3437])
me_cube_006.materials.append(mat_material)
me_cube_006.use_remesh_fix_poles = True
me_cube_006.use_remesh_preserve_attributes = False
me_cube_006.use_mirror_vertex_groups = False
me_cube_006.update()
me_cube_001 = bpy.data.meshes.new('Cube.001')
me_cube_001.from_pydata([(-2.065, -2.064, 0.0), (-2.065, 2.051, 0.0), (2.05, -2.064, 0.0), (2.05, 2.051, 0.0), (-1.873, -1.929, 0.2265), (-2.008, 1.919, 0.2473), (1.992, 1.901, 0.2473), (1.918, -1.876, 0.2473), (1.819, 1.719, 0.3066), (-1.81, 1.758, 0.2792), (-1.766, -1.716, 0.2528), (1.8, -1.757, 0.2882), (1.811, 0.3348, 0.2993), (1.808, -0.2151, 0.2963), (1.812, 0.4354, 0.2998), (1.808, -0.2782, 0.296)], [], [(1, 3, 2, 0), (2, 7, 4, 0), (3, 6, 7, 2), (1, 5, 6, 3), (0, 4, 5, 1), (4, 10, 9, 5), (5, 9, 8, 6), (7, 6, 8, 14, 12, 13, 15, 11), (7, 11, 10, 4)])
_uv = me_cube_001.uv_layers.new(name='UVMap')
_uv.uv.foreach_set('vector', [0.8865, 0.3649, 0.8675, 0.3649, 0.8675, 0.3458, 0.8865, 0.3458, 0.9038, 0.3839, 0.9027, 0.3832, 0.9028, 0.3657, 0.9038, 0.3649, 0.905, 0.3649, 0.9038, 0.3642, 0.9039, 0.3467, 0.905, 0.3458, 0.9049, 0.3839, 0.9038, 0.3836, 0.9038, 0.3651, 0.9049, 0.3649, 0.9038, 0.3649, 0.9028, 0.3642, 0.9027, 0.3464, 0.9038, 0.3458, 0.8675, 0.3826, 0.8685, 0.3821, 0.8845, 0.3824, 0.8853, 0.3833, 0.8853, 0.3833, 0.8845, 0.3824, 0.8844, 0.3656, 0.8853, 0.3649, 0.8678, 0.3651, 0.8853, 0.3649, 0.8844, 0.3656, 0.8785, 0.3656, 0.878, 0.3656, 0.8755, 0.3656, 0.8752, 0.3656, 0.8684, 0.3657, 0.8678, 0.3651, 0.8684, 0.3657, 0.8685, 0.3821, 0.8675, 0.3826])
me_cube_001.materials.append(mat_material)
me_cube_001.use_remesh_fix_poles = True
me_cube_001.use_remesh_preserve_attributes = False
me_cube_001.use_mirror_vertex_groups = False
me_cube_001.update()
me_cube_002 = bpy.data.meshes.new('Cube.002')
me_cube_002.from_pydata([(2.235, -2.292, 3.745), (-2.395, -2.472, 3.922), (-2.395, 2.438, 3.886), (2.516, -2.472, 3.98), (2.516, 2.438, 3.89), (-2.463, -2.462, 3.799), (-2.463, 2.449, 3.774), (2.448, 2.449, 3.774), (2.448, -2.462, 3.799), (2.235, 2.241, 3.745), (-2.253, 2.113, 3.745), (-2.253, -2.129, 3.745)], [], [(5, 1, 2, 6), (6, 2, 4, 7), (7, 4, 3, 8), (8, 3, 1, 5), (4, 2, 1, 3), (0, 8, 5, 11), (9, 7, 8, 0), (10, 6, 7, 9), (11, 5, 6, 10)])
_uv = me_cube_002.uv_layers.new(name='UVMap')
_uv.uv.foreach_set('vector', [0.3997, 0.1133, 0.4003, 0.1133, 0.4003, 0.136, 0.3998, 0.136, 0.4003, 0.1133, 0.4008, 0.1136, 0.4008, 0.1363, 0.4003, 0.136, 0.3983, 0.1133, 0.3989, 0.1133, 0.3989, 0.1361, 0.398, 0.136, 0.3989, 0.1136, 0.3997, 0.1133, 0.3997, 0.136, 0.3992, 0.1363, 0.3606, 0.1133, 0.3379, 0.1133, 0.3379, 0.09059, 0.3606, 0.09059, 0.3823, 0.1125, 0.3833, 0.1133, 0.3606, 0.1133, 0.3615, 0.1118, 0.3823, 0.09155, 0.3833, 0.09059, 0.3833, 0.1133, 0.3823, 0.1125, 0.3615, 0.09214, 0.3606, 0.09059, 0.3833, 0.09059, 0.3823, 0.09155, 0.3615, 0.1118, 0.3606, 0.1133, 0.3606, 0.09059, 0.3615, 0.09214])
me_cube_002.materials.append(mat_material)
me_cube_002.use_remesh_fix_poles = True
me_cube_002.use_remesh_preserve_attributes = False
me_cube_002.use_mirror_vertex_groups = False
me_cube_002.update()

# ---- objects
ob_cube_002 = bpy.data.objects.new('Cube.002', me_cube_006)
ob_cube_001 = bpy.data.objects.new('Cube.001', me_cube_001)
ob_cube_003 = bpy.data.objects.new('Cube.003', me_cube_002)

# ---- transforms, parenting, visibility, modifiers, constraints
ob_cube_002.location = (0.0, 0.0, 0.0)
ob_cube_002.lineart.crease_threshold = 0.0
ob_cube_001.location = (0.0, 0.0, 0.0)
ob_cube_001.lineart.crease_threshold = 0.0
ob_cube_003.location = (0.0, 0.0, 0.0)
ob_cube_003.lineart.crease_threshold = 0.0

# ---- collection membership
col_collection.objects.link(ob_cube_002)
col_collection.objects.link(ob_cube_001)
col_collection.objects.link(ob_cube_003)

# ---- scene / render settings (as saved in the file)
scene.frame_start = 1; scene.frame_end = 250; scene.frame_set(1)
scene.render.engine = 'BLENDER_EEVEE_NEXT'
scene.cycles.use_denoising = False
scene.cycles.samples = 128
scene.cycles.sampling_pattern = 'TABULATED_SOBOL'
scene.cycles.use_adaptive_sampling = False
scene.cycles.use_light_tree = False
scene.view_settings.view_transform = 'Filmic'
bpy.context.view_layer.update()

# ---- added for rendering (the .blend has no active camera and no usable light): camera, sun
cam_auto = bpy.data.cameras.new('AutoCamera')
cam_auto.lens = 50.0
cam_auto.sensor_width = 36.0
cam_auto.clip_end = 1000.0
ob_auto_camera = bpy.data.objects.new('AutoCamera', cam_auto)
scene.collection.objects.link(ob_auto_camera)
ob_auto_camera.location = (7.477, -8.9524, 7.9504)
ob_auto_camera.rotation_euler = (1.09748, -7.21219e-08, 0.694738)
scene.camera = ob_auto_camera
light_auto_sun = bpy.data.lights.new('AutoSun', 'SUN')
light_auto_sun.energy = 3.0
light_auto_sun.angle = 0.0523599
ob_auto_sun = bpy.data.objects.new('AutoSun', light_auto_sun)
scene.collection.objects.link(ob_auto_sun)
ob_auto_sun.rotation_euler = (0.872665, 0.174533, 0.523599)
bpy.context.view_layer.update()
